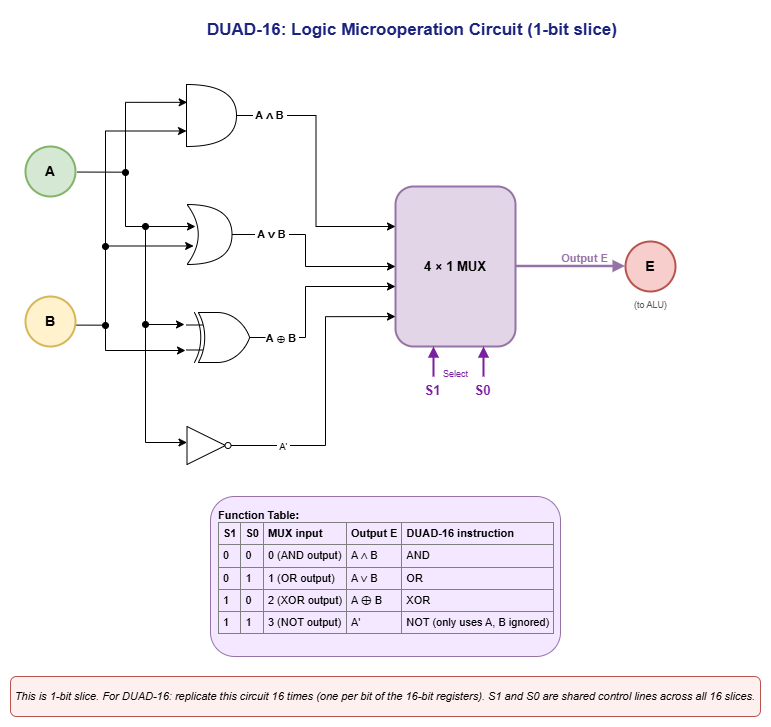

The diagram above was exported from draw.io. Its source (the exported page's mxGraphModel, read from the mxfile embedded in the PNG):
<mxGraphModel dx="1717" dy="1013" grid="1" gridSize="10" guides="1" tooltips="1" connect="1" arrows="1" fold="1" page="1" pageScale="1" pageWidth="850" pageHeight="1100" math="0" shadow="0">
  <root>
    <mxCell id="0" />
    <mxCell id="1" parent="0" />
    <mxCell id="_B6beOjHGiWi1OylTqMR-1" parent="1" style="text;html=1;strokeColor=none;fillColor=none;align=center;verticalAlign=middle;whiteSpace=wrap;rounded=0;fontSize=17;fontStyle=1;fontColor=#1a237e;" value="DUAD-16: Logic Microoperation Circuit (1-bit slice)" vertex="1">
      <mxGeometry height="40" width="430" x="322" y="64" as="geometry" />
    </mxCell>
    <mxCell id="_B6beOjHGiWi1OylTqMR-3" parent="1" style="ellipse;whiteSpace=wrap;html=1;fillColor=#d5e8d4;strokeColor=#82b366;fontSize=14;fontStyle=1;strokeWidth=2;" value="A" vertex="1">
      <mxGeometry height="50" width="50" x="150" y="200" as="geometry" />
    </mxCell>
    <mxCell id="_B6beOjHGiWi1OylTqMR-54" edge="1" parent="1" source="_B6beOjHGiWi1OylTqMR-4" style="edgeStyle=orthogonalEdgeStyle;rounded=0;orthogonalLoop=1;jettySize=auto;html=1;exitX=0.999;exitY=0.572;exitDx=0;exitDy=0;exitPerimeter=0;strokeColor=light-dark(#000000,#6D5100);">
      <mxGeometry relative="1" as="geometry">
        <Array as="points">
          <mxPoint x="230" y="379" />
          <mxPoint x="230" y="404" />
        </Array>
        <mxPoint x="230" y="370" as="sourcePoint" />
        <mxPoint x="310" y="404" as="targetPoint" />
      </mxGeometry>
    </mxCell>
    <mxCell id="_B6beOjHGiWi1OylTqMR-4" parent="1" style="ellipse;whiteSpace=wrap;html=1;fillColor=#fff2cc;strokeColor=#d6b656;fontSize=14;fontStyle=1;strokeWidth=2;" value="B" vertex="1">
      <mxGeometry height="50" width="50" x="150" y="350" as="geometry" />
    </mxCell>
    <mxCell id="_B6beOjHGiWi1OylTqMR-24" parent="1" style="rounded=1;whiteSpace=wrap;html=1;fillColor=#e1d5e7;strokeColor=#9673a6;fontSize=13;fontStyle=1;strokeWidth=2;" value="4 × 1 MUX" vertex="1">
      <mxGeometry height="160" width="120" x="520" y="240" as="geometry" />
    </mxCell>
    <mxCell id="_B6beOjHGiWi1OylTqMR-33" parent="1" style="text;html=1;strokeColor=none;fillColor=none;align=center;fontStyle=1;fontSize=13;fontColor=#7b1fa2;" value="S1" vertex="1">
      <mxGeometry height="25" width="30" x="542" y="430" as="geometry" />
    </mxCell>
    <mxCell id="_B6beOjHGiWi1OylTqMR-34" parent="1" style="text;html=1;strokeColor=none;fillColor=none;align=center;fontStyle=1;fontSize=13;fontColor=#7b1fa2;" value="S0" vertex="1">
      <mxGeometry height="25" width="30" x="592" y="430" as="geometry" />
    </mxCell>
    <mxCell id="_B6beOjHGiWi1OylTqMR-35" edge="1" parent="1" style="edgeStyle=none;html=1;strokeColor=#7b1fa2;strokeWidth=2;endArrow=block;endFill=1;" value="">
      <mxGeometry relative="1" as="geometry">
        <mxPoint x="558" y="430" as="sourcePoint" />
        <mxPoint x="558" y="400" as="targetPoint" />
      </mxGeometry>
    </mxCell>
    <mxCell id="_B6beOjHGiWi1OylTqMR-36" edge="1" parent="1" style="edgeStyle=none;html=1;strokeColor=#7b1fa2;strokeWidth=2;endArrow=block;endFill=1;" value="">
      <mxGeometry relative="1" as="geometry">
        <mxPoint x="608" y="430" as="sourcePoint" />
        <mxPoint x="608" y="400" as="targetPoint" />
      </mxGeometry>
    </mxCell>
    <mxCell id="_B6beOjHGiWi1OylTqMR-37" parent="1" style="text;html=1;strokeColor=none;fillColor=none;align=center;fontSize=9;fontColor=#7b1fa2;" value="Select" vertex="1">
      <mxGeometry height="14" width="60" x="550" y="416" as="geometry" />
    </mxCell>
    <mxCell id="_B6beOjHGiWi1OylTqMR-38" parent="1" style="ellipse;whiteSpace=wrap;html=1;fillColor=#f8cecc;strokeColor=#b85450;fontSize=14;fontStyle=1;strokeWidth=2;" value="E" vertex="1">
      <mxGeometry height="50" width="50" x="750" y="295" as="geometry" />
    </mxCell>
    <mxCell id="_B6beOjHGiWi1OylTqMR-39" parent="1" style="text;html=1;strokeColor=none;fillColor=none;align=center;fontSize=9;fontColor=#555;" value="(to ALU)" vertex="1">
      <mxGeometry height="14" width="90" x="730" y="347" as="geometry" />
    </mxCell>
    <mxCell id="_B6beOjHGiWi1OylTqMR-40" edge="1" parent="1" style="edgeStyle=none;html=1;strokeColor=#9673a6;strokeWidth=2.5;endArrow=block;endFill=1;" value="">
      <mxGeometry relative="1" as="geometry">
        <mxPoint x="640" y="320" as="sourcePoint" />
        <mxPoint x="750" y="320" as="targetPoint" />
      </mxGeometry>
    </mxCell>
    <mxCell id="_B6beOjHGiWi1OylTqMR-41" parent="1" style="text;html=1;strokeColor=none;fillColor=none;align=center;fontSize=11;fontStyle=1;fontColor=#9673a6;" value="Output E" vertex="1">
      <mxGeometry height="16" width="70" x="674" y="299" as="geometry" />
    </mxCell>
    <mxCell id="_B6beOjHGiWi1OylTqMR-42" parent="1" style="text;html=1;strokeColor=#9673a6;fillColor=#f3e8ff;align=left;verticalAlign=top;whiteSpace=wrap;rounded=1;fontSize=11;spacingLeft=6;spacingTop=6;" value="&lt;b&gt;Function Table:&lt;/b&gt;&lt;br&gt;&lt;table border=&quot;1&quot; cellpadding=&quot;4&quot; style=&quot;border-collapse:collapse;font-size:11px;&quot;&gt;&lt;tbody&gt;&lt;tr&gt;&lt;td&gt;&lt;b&gt;S1&lt;/b&gt;&lt;/td&gt;&lt;td&gt;&lt;b&gt;S0&lt;/b&gt;&lt;/td&gt;&lt;td&gt;&lt;b&gt;MUX input&lt;/b&gt;&lt;/td&gt;&lt;td&gt;&lt;b&gt;Output E&lt;/b&gt;&lt;/td&gt;&lt;td&gt;&lt;b&gt;DUAD-16 instruction&lt;/b&gt;&lt;/td&gt;&lt;/tr&gt;&lt;tr&gt;&lt;td&gt;0&lt;/td&gt;&lt;td&gt;0&lt;/td&gt;&lt;td&gt;0 (AND output)&lt;/td&gt;&lt;td&gt;A ∧ B&lt;/td&gt;&lt;td&gt;AND&lt;/td&gt;&lt;/tr&gt;&lt;tr&gt;&lt;td&gt;0&lt;/td&gt;&lt;td&gt;1&lt;/td&gt;&lt;td&gt;1 (OR output)&lt;/td&gt;&lt;td&gt;A ∨ B&lt;/td&gt;&lt;td&gt;OR&lt;/td&gt;&lt;/tr&gt;&lt;tr&gt;&lt;td&gt;1&lt;/td&gt;&lt;td&gt;0&lt;/td&gt;&lt;td&gt;2 (XOR output)&lt;/td&gt;&lt;td&gt;A ⊕ B&lt;/td&gt;&lt;td&gt;XOR&lt;/td&gt;&lt;/tr&gt;&lt;tr&gt;&lt;td&gt;1&lt;/td&gt;&lt;td&gt;1&lt;/td&gt;&lt;td&gt;3 (NOT output)&lt;/td&gt;&lt;td&gt;A'&lt;/td&gt;&lt;td&gt;NOT (only uses A, B ignored)&lt;/td&gt;&lt;/tr&gt;&lt;/tbody&gt;&lt;/table&gt;" vertex="1">
      <mxGeometry height="160" width="350" x="335" y="550" as="geometry" />
    </mxCell>
    <mxCell id="_B6beOjHGiWi1OylTqMR-43" parent="1" style="text;html=1;strokeColor=#b85450;fillColor=#fff0f0;align=center;verticalAlign=middle;whiteSpace=wrap;rounded=1;fontSize=11;fontStyle=2;" value="This is 1-bit slice. For DUAD-16: replicate this circuit 16 times (one per bit of the 16-bit registers). S1 and S0 are shared control lines across all 16 slices." vertex="1">
      <mxGeometry height="40" width="750" x="135" y="730" as="geometry" />
    </mxCell>
    <mxCell id="_B6beOjHGiWi1OylTqMR-53" edge="1" parent="1" source="_B6beOjHGiWi1OylTqMR-45" style="edgeStyle=orthogonalEdgeStyle;rounded=0;orthogonalLoop=1;jettySize=auto;html=1;entryX=0;entryY=0.25;entryDx=0;entryDy=0;" target="_B6beOjHGiWi1OylTqMR-24">
      <mxGeometry relative="1" as="geometry" />
    </mxCell>
    <mxCell id="_B6beOjHGiWi1OylTqMR-66" connectable="0" parent="_B6beOjHGiWi1OylTqMR-53" style="edgeLabel;html=1;align=center;verticalAlign=middle;resizable=0;points=[];" value="&lt;b style=&quot;&quot;&gt;&lt;font style=&quot;color: light-dark(rgb(0, 0, 0), rgb(255, 255, 255));&quot;&gt;&amp;nbsp;A ∧ B&amp;nbsp;&lt;/font&gt;&lt;/b&gt;" vertex="1">
      <mxGeometry relative="1" x="-0.7657" y="1" as="geometry">
        <mxPoint as="offset" />
      </mxGeometry>
    </mxCell>
    <mxCell id="_B6beOjHGiWi1OylTqMR-52" edge="1" parent="1" source="_B6beOjHGiWi1OylTqMR-46" style="edgeStyle=orthogonalEdgeStyle;rounded=0;orthogonalLoop=1;jettySize=auto;html=1;entryX=0;entryY=0.5;entryDx=0;entryDy=0;" target="_B6beOjHGiWi1OylTqMR-24">
      <mxGeometry relative="1" as="geometry">
        <Array as="points">
          <mxPoint x="430" y="288" />
          <mxPoint x="430" y="320" />
        </Array>
        <mxPoint x="430" y="320" as="targetPoint" />
      </mxGeometry>
    </mxCell>
    <mxCell id="_B6beOjHGiWi1OylTqMR-67" connectable="0" parent="_B6beOjHGiWi1OylTqMR-52" style="edgeLabel;html=1;align=center;verticalAlign=middle;resizable=0;points=[];" value="&lt;b style=&quot;&quot;&gt;&lt;font&gt;&amp;nbsp;A ∨ B&amp;nbsp;&lt;/font&gt;&lt;/b&gt;" vertex="1">
      <mxGeometry relative="1" x="-0.6152" y="1" as="geometry">
        <mxPoint as="offset" />
      </mxGeometry>
    </mxCell>
    <mxCell id="_B6beOjHGiWi1OylTqMR-45" parent="1" style="shape=or;whiteSpace=wrap;html=1;" value="" vertex="1">
      <mxGeometry height="62" width="50" x="311" y="138" as="geometry" />
    </mxCell>
    <mxCell id="_B6beOjHGiWi1OylTqMR-46" parent="1" style="shape=xor;whiteSpace=wrap;html=1;" value="" vertex="1">
      <mxGeometry height="60" width="45" x="311.5" y="258" as="geometry" />
    </mxCell>
    <mxCell id="_B6beOjHGiWi1OylTqMR-51" edge="1" parent="1" source="_B6beOjHGiWi1OylTqMR-47" style="edgeStyle=orthogonalEdgeStyle;rounded=0;orthogonalLoop=1;jettySize=auto;html=1;entryX=0;entryY=0.625;entryDx=0;entryDy=0;entryPerimeter=0;exitX=1;exitY=0.5;exitDx=0;exitDy=0;exitPerimeter=0;" target="_B6beOjHGiWi1OylTqMR-24">
      <mxGeometry relative="1" as="geometry">
        <Array as="points">
          <mxPoint x="430" y="391" />
          <mxPoint x="430" y="340" />
        </Array>
        <mxPoint x="390" y="400.0114942528736" as="sourcePoint" />
        <mxPoint x="430" y="329" as="targetPoint" />
      </mxGeometry>
    </mxCell>
    <mxCell id="_B6beOjHGiWi1OylTqMR-68" connectable="0" parent="_B6beOjHGiWi1OylTqMR-51" style="edgeLabel;html=1;align=center;verticalAlign=middle;resizable=0;points=[];" value="&lt;span&gt;&lt;b&gt;&amp;nbsp; A&amp;nbsp;&lt;/b&gt;&lt;span style=&quot;font-size: 9px;&quot;&gt;⊕&amp;nbsp;&lt;/span&gt;&lt;b&gt;B&amp;nbsp;&lt;/b&gt;&lt;/span&gt;" vertex="1">
      <mxGeometry relative="1" x="-0.8543" as="geometry">
        <mxPoint as="offset" />
      </mxGeometry>
    </mxCell>
    <mxCell id="_B6beOjHGiWi1OylTqMR-47" parent="1" style="verticalLabelPosition=bottom;shadow=0;dashed=0;align=center;html=1;verticalAlign=top;shape=mxgraph.electrical.logic_gates.logic_gate;operation=xor;" value="" vertex="1">
      <mxGeometry height="50" width="79" x="311" y="366" as="geometry" />
    </mxCell>
    <mxCell id="_B6beOjHGiWi1OylTqMR-48" parent="1" style="triangle;whiteSpace=wrap;html=1;" value="" vertex="1">
      <mxGeometry height="38" width="38.5" x="311.5" y="480" as="geometry" />
    </mxCell>
    <mxCell id="_B6beOjHGiWi1OylTqMR-50" edge="1" parent="1" source="_B6beOjHGiWi1OylTqMR-49" style="edgeStyle=orthogonalEdgeStyle;rounded=0;orthogonalLoop=1;jettySize=auto;html=1;entryX=0;entryY=0.813;entryDx=0;entryDy=0;entryPerimeter=0;exitX=1;exitY=0.5;exitDx=0;exitDy=0;" target="_B6beOjHGiWi1OylTqMR-24">
      <mxGeometry relative="1" as="geometry">
        <Array as="points">
          <mxPoint x="450" y="499" />
          <mxPoint x="450" y="370" />
        </Array>
        <mxPoint x="332.49997798027766" y="507.9885057471265" as="sourcePoint" />
        <mxPoint x="497" y="369.00000000000006" as="targetPoint" />
      </mxGeometry>
    </mxCell>
    <mxCell id="_B6beOjHGiWi1OylTqMR-71" connectable="0" parent="_B6beOjHGiWi1OylTqMR-50" style="edgeLabel;html=1;align=center;verticalAlign=middle;resizable=0;points=[];" value="&lt;span style=&quot;font-size: 9px;&quot;&gt;&amp;nbsp;A'&amp;nbsp;&lt;/span&gt;" vertex="1">
      <mxGeometry relative="1" x="-0.6454" as="geometry">
        <mxPoint as="offset" />
      </mxGeometry>
    </mxCell>
    <mxCell id="_B6beOjHGiWi1OylTqMR-49" parent="1" style="ellipse;whiteSpace=wrap;html=1;aspect=fixed;" value="" vertex="1">
      <mxGeometry height="6" width="6" x="349.5" y="496" as="geometry" />
    </mxCell>
    <mxCell id="_B6beOjHGiWi1OylTqMR-56" edge="1" parent="1" style="endArrow=classic;html=1;rounded=0;edgeStyle=orthogonalEdgeStyle;entryX=0.148;entryY=0.708;entryDx=0;entryDy=0;entryPerimeter=0;startArrow=oval;startFill=1;strokeColor=light-dark(#000000,#6D5100);" value="">
      <mxGeometry height="50" relative="1" width="50" as="geometry">
        <Array as="points">
          <mxPoint x="230" y="300" />
        </Array>
        <mxPoint x="230" y="379" as="sourcePoint" />
        <mxPoint x="318.1600000000001" y="299.4799999999999" as="targetPoint" />
      </mxGeometry>
    </mxCell>
    <mxCell id="_B6beOjHGiWi1OylTqMR-58" edge="1" parent="1" source="_B6beOjHGiWi1OylTqMR-3" style="endArrow=classic;html=1;rounded=0;edgeStyle=orthogonalEdgeStyle;exitX=1.034;exitY=0.511;exitDx=0;exitDy=0;exitPerimeter=0;entryX=0.189;entryY=0.367;entryDx=0;entryDy=0;entryPerimeter=0;strokeColor=light-dark(#000000,#82B366);" target="_B6beOjHGiWi1OylTqMR-46" value="">
      <mxGeometry height="50" relative="1" width="50" as="geometry">
        <Array as="points">
          <mxPoint x="250" y="226" />
          <mxPoint x="250" y="280" />
        </Array>
        <mxPoint x="200" y="228" as="sourcePoint" />
        <mxPoint x="290" y="280" as="targetPoint" />
      </mxGeometry>
    </mxCell>
    <mxCell id="_B6beOjHGiWi1OylTqMR-60" edge="1" parent="1" style="endArrow=classic;html=1;rounded=0;edgeStyle=orthogonalEdgeStyle;startArrow=oval;startFill=1;strokeColor=light-dark(#000000,#82B366);" value="">
      <mxGeometry height="50" relative="1" width="50" as="geometry">
        <Array as="points">
          <mxPoint x="270" y="378" />
        </Array>
        <mxPoint x="270" y="280" as="sourcePoint" />
        <mxPoint x="309" y="378" as="targetPoint" />
      </mxGeometry>
    </mxCell>
    <mxCell id="_B6beOjHGiWi1OylTqMR-61" edge="1" parent="1" style="endArrow=classic;html=1;rounded=0;edgeStyle=orthogonalEdgeStyle;entryX=0.014;entryY=0.191;entryDx=0;entryDy=0;entryPerimeter=0;startArrow=oval;startFill=1;strokeColor=light-dark(#000000,#82B366);" value="">
      <mxGeometry height="50" relative="1" width="50" as="geometry">
        <Array as="points">
          <mxPoint x="250" y="156" />
        </Array>
        <mxPoint x="250" y="226" as="sourcePoint" />
        <mxPoint x="311.70000000000005" y="155.84199999999998" as="targetPoint" />
      </mxGeometry>
    </mxCell>
    <mxCell id="_B6beOjHGiWi1OylTqMR-62" edge="1" parent="1" style="endArrow=classic;html=1;rounded=0;edgeStyle=orthogonalEdgeStyle;entryX=0;entryY=0.75;entryDx=0;entryDy=0;entryPerimeter=0;startArrow=oval;startFill=1;strokeColor=light-dark(#000000,#6D5100);" target="_B6beOjHGiWi1OylTqMR-45" value="">
      <mxGeometry height="50" relative="1" width="50" as="geometry">
        <Array as="points">
          <mxPoint x="230" y="185" />
        </Array>
        <mxPoint x="230" y="300" as="sourcePoint" />
        <mxPoint x="270" y="144" as="targetPoint" />
      </mxGeometry>
    </mxCell>
    <mxCell id="_B6beOjHGiWi1OylTqMR-65" edge="1" parent="1" style="endArrow=classic;html=1;rounded=0;edgeStyle=orthogonalEdgeStyle;startArrow=oval;startFill=1;strokeColor=light-dark(#000000,#82B366);" value="">
      <mxGeometry height="50" relative="1" width="50" as="geometry">
        <Array as="points">
          <mxPoint x="270" y="496" />
        </Array>
        <mxPoint x="270" y="378" as="sourcePoint" />
        <mxPoint x="311.5" y="496" as="targetPoint" />
      </mxGeometry>
    </mxCell>
  </root>
</mxGraphModel>